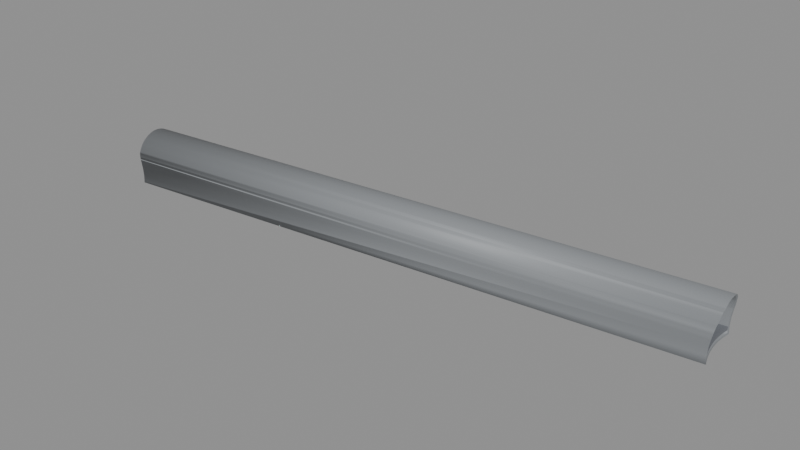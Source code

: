 # Source: BS_T14_Shell.blend  (saved by Blender 5.2.45; exported with 4.5.12 LTS)
import bpy
from mathutils import Matrix  # noqa: F401  (used for matrix-valued properties, if any)

bpy.ops.wm.read_factory_settings(use_empty=True)
scene = bpy.context.scene
scene.name = 'Scene'

# ---- materials (node trees are filled in below, after node groups)
mat_b4o_coat = bpy.data.materials.new('B4O_Coat')
mat_b4o_coat.diffuse_color = (0.26, 0.275, 0.29, 1.0)
mat_b4o_floor = bpy.data.materials.new('B4O_Floor')
mat_b4o_floor.diffuse_color = (0.16, 0.17, 0.19, 1.0)
mat_b4o_dark = bpy.data.materials.new('B4O_Dark')
mat_b4o_dark.diffuse_color = (0.024, 0.028, 0.033, 1.0)

# ---- material node trees
mat_b4o_coat.use_nodes = True; mat_b4o_coat.node_tree.nodes.clear()
_N = mat_b4o_coat.node_tree.nodes; _L = mat_b4o_coat.node_tree.links
n0 = _N.new('ShaderNodeBsdfPrincipled'); n0.name = 'Principled BSDF'; n0.location = (-200, 100)
n0.inputs[0].default_value = (0.26, 0.275, 0.29, 1.0)
n0.inputs[1].default_value = 0.08
n0.inputs[2].default_value = 0.57
n0.inputs[10].default_value = 0.005
n1 = _N.new('ShaderNodeOutputMaterial'); n1.name = 'Material Output'; n1.location = (200, 100)
_L.new(n0.outputs[0], n1.inputs[0])
n1.is_active_output = True
mat_b4o_floor.use_nodes = True; mat_b4o_floor.node_tree.nodes.clear()
_N = mat_b4o_floor.node_tree.nodes; _L = mat_b4o_floor.node_tree.links
n0 = _N.new('ShaderNodeBsdfPrincipled'); n0.name = 'Principled BSDF'; n0.location = (-200, 100)
n0.inputs[0].default_value = (0.16, 0.17, 0.19, 1.0)
n0.inputs[1].default_value = 0.03
n0.inputs[2].default_value = 0.7
n0.inputs[10].default_value = 0.005
n1 = _N.new('ShaderNodeOutputMaterial'); n1.name = 'Material Output'; n1.location = (200, 100)
_L.new(n0.outputs[0], n1.inputs[0])
n1.is_active_output = True
mat_b4o_dark.use_nodes = True; mat_b4o_dark.node_tree.nodes.clear()
_N = mat_b4o_dark.node_tree.nodes; _L = mat_b4o_dark.node_tree.links
n0 = _N.new('ShaderNodeBsdfPrincipled'); n0.name = 'Principled BSDF'; n0.location = (-200, 100)
n0.inputs[0].default_value = (0.024, 0.028, 0.033, 1.0)
n0.inputs[1].default_value = 0.1
n0.inputs[2].default_value = 0.55
n0.inputs[10].default_value = 0.005
n1 = _N.new('ShaderNodeOutputMaterial'); n1.name = 'Material Output'; n1.location = (200, 100)
_L.new(n0.outputs[0], n1.inputs[0])
n1.is_active_output = True

# ---- meshes
me_tunnel_vault = bpy.data.meshes.new('Tunnel_Vault')
me_tunnel_vault.from_pydata([(86.73, 27.3, 3.311), (86.75, 27.1, 3.406), (86.77, 26.89, 3.482), (86.79, 26.67, 3.536), (86.82, 26.45, 3.569), (86.84, 26.23, 3.58), (86.87, 26.01, 3.569), (86.89, 25.79, 3.536), (86.91, 25.57, 3.482), (86.93, 25.36, 3.406), (86.96, 25.16, 3.311), (33.94, 22.65, 2.173), (33.95, 22.56, 2.375), (33.97, 22.44, 2.567), (33.98, 22.31, 2.746), (34.0, 22.16, 2.912), (34.02, 21.99, 3.062), (34.03, 21.82, 3.196), (34.06, 21.63, 3.311), (34.08, 21.42, 3.406), (34.1, 21.21, 3.482), (34.12, 21.0, 3.536), (34.15, 20.78, 3.569), (34.17, 20.56, 3.58), (34.19, 20.33, 3.569), (34.22, 20.11, 3.536), (34.24, 19.9, 3.482), (34.26, 19.69, 3.406), (34.29, 19.49, 3.311), (34.31, 19.3, 3.196), (34.32, 19.12, 3.062), (34.34, 18.95, 2.912), (34.36, 18.8, 2.746), (34.37, 18.67, 2.567), (34.39, 18.56, 2.375), (34.4, 18.46, 2.173), (34.34, 18.94, 2.632), (34.36, 18.82, 2.467), (34.31, 19.23, 2.923), (34.28, 19.57, 3.152), (34.3, 19.4, 3.046), (34.33, 19.08, 2.785), (34.24, 19.95, 3.31), (34.19, 20.35, 3.39), (34.21, 20.15, 3.36), (34.15, 20.76, 3.39), (34.1, 21.16, 3.31), (34.13, 20.96, 3.36), (34.17, 20.56, 3.4), (34.26, 19.76, 3.24), (34.06, 21.54, 3.152), (34.05, 21.72, 3.046), (34.08, 21.36, 3.24), (34.0, 22.17, 2.632), (34.01, 22.03, 2.785), (33.98, 22.29, 2.467), (34.03, 21.88, 2.923), (86.75, 24.0, 1.561), (86.64, 23.95, 0.7841), (86.61, 23.94, 0.0), (86.93, 24.85, 3.061), (86.71, 27.42, 3.239), (86.89, 25.81, 3.423), (86.76, 27.0, 3.377), (86.83, 26.29, 3.465), (86.97, 25.06, 3.249), (86.91, 25.59, 3.405), (86.66, 23.92, -0.68), (86.64, 23.95, -0.68), (86.03, 27.0, -0.68), (86.07, 26.22, -0.68), (86.07, 27.78, -0.68), (86.17, 28.45, -0.68), (86.38, 24.69, -0.68), (86.19, 25.45, -0.68), (86.14, 28.45, 0.0), (86.18, 28.45, 0.7841), (86.25, 28.46, 1.3), (86.29, 28.45, 1.523), (86.29, 28.45, 1.561), (86.34, 28.42, 1.745), (86.38, 28.37, 1.962), (86.43, 28.3, 2.173), (86.45, 28.23, 2.322), (86.47, 28.21, 2.375), (86.52, 28.1, 2.567), (86.57, 27.97, 2.746), (86.61, 27.83, 2.912), (86.62, 27.73, 3.003), (86.64, 27.66, 3.061), (86.64, 27.66, 3.062), (86.7, 27.49, 3.196), (86.96, 24.97, 3.196), (86.95, 24.79, 3.062), (86.95, 24.86, 3.119), (86.95, 24.79, 3.061), (86.95, 24.62, 2.912), (86.95, 24.47, 2.746), (86.93, 24.33, 2.567), (86.9, 24.21, 2.375), (86.87, 24.11, 2.173), (86.89, 24.19, 2.322), (86.84, 24.03, 1.962), (86.84, 24.04, 1.965), (86.81, 23.98, 1.745), (86.77, 23.94, 1.523), (86.78, 23.95, 1.561), (86.74, 23.93, 1.3), (86.62, 23.91, 0.0), (86.66, 23.92, 0.7841), (86.13, 28.27, -0.5), (86.02, 27.0, -0.5), (86.06, 26.22, -0.5), (86.06, 27.78, -0.5), (86.58, 24.09, -0.5), (86.37, 24.68, -0.5), (86.18, 25.44, -0.5), (86.11, 28.26, 0.0), (86.15, 28.27, 0.7841), (86.23, 28.28, 1.3), (86.26, 28.27, 1.506), (86.26, 28.26, 1.561), (86.3, 28.24, 1.71), (86.34, 28.2, 1.91), (86.38, 28.13, 2.104), (86.42, 28.05, 2.29), (86.42, 28.03, 2.322), (86.46, 27.94, 2.467), (86.5, 27.83, 2.632), (86.53, 27.74, 2.733), (86.54, 27.69, 2.785), (86.59, 27.54, 2.923), (86.62, 27.38, 3.046), (86.66, 27.21, 3.152), (86.63, 27.35, 3.061), (86.69, 27.02, 3.24), (86.73, 26.83, 3.31), (86.7, 27.0, 3.248), (86.77, 26.63, 3.36), (86.79, 26.43, 3.39), (86.81, 26.23, 3.4), (86.8, 26.29, 3.397), (86.84, 26.02, 3.39), (86.85, 25.82, 3.36), (86.86, 25.62, 3.31), (86.87, 25.42, 3.24), (86.86, 25.58, 3.296), (86.88, 25.24, 3.152), (86.87, 25.06, 3.046), (86.87, 25.08, 3.061), (86.87, 24.89, 2.923), (86.86, 24.74, 2.785), (86.86, 24.83, 2.872), (86.86, 24.6, 2.632), (86.84, 24.47, 2.467), (86.82, 24.38, 2.322), (86.81, 24.36, 2.29), (86.8, 24.27, 2.104), (86.77, 24.2, 1.91), (86.74, 24.15, 1.71), (86.71, 24.12, 1.561), (86.7, 24.11, 1.506), (86.67, 24.1, 1.3), (86.56, 24.09, 0.0), (86.6, 24.09, 0.7841), (34.06, 22.71, 1.742), (34.19, 22.77, 1.171), (34.27, 22.81, 0.5881), (34.29, 22.83, 0.0), (34.27, 22.81, -0.5881), (34.52, 22.29, -0.5881), (34.71, 21.73, -0.5881), (34.86, 21.16, -0.5881), (34.94, 20.59, -0.5881), (34.97, 20.0, -0.5881), (34.94, 19.41, -0.5881), (34.86, 18.84, -0.5881), (34.4, 18.42, 2.058), (33.95, 22.6, 2.153), (33.97, 22.45, 2.296), (33.98, 22.36, 2.361), (34.37, 18.67, 2.296), (34.36, 18.76, 2.365), (33.94, 22.69, 2.06), (33.95, 22.64, 2.117), (34.71, 18.32, -0.68), (34.25, 22.81, -0.68), (34.23, 22.86, -0.68), (34.7, 21.73, -0.68), (34.5, 22.28, -0.68), (34.84, 21.16, -0.68), (34.96, 20.0, -0.68), (34.93, 19.42, -0.68), (34.93, 20.58, -0.68), (34.84, 18.84, -0.68), (34.15, 22.85, 1.171), (34.11, 22.84, 1.3), (34.27, 22.86, 0.0), (34.24, 22.86, -0.5881), (34.24, 22.86, 0.5881), (34.06, 22.83, 1.523), (34.01, 22.79, 1.742), (34.01, 22.79, 1.745), (33.96, 22.73, 1.962), (34.43, 18.39, 1.962), (34.5, 18.34, 1.745), (34.5, 18.34, 1.742), (34.55, 18.32, 1.523), (34.54, 18.32, 1.567), (34.56, 18.31, 1.478), (34.6, 18.31, 1.3), (34.64, 18.31, 1.171), (34.76, 18.33, 0.0), (34.73, 18.32, -0.5881), (34.73, 18.32, 0.5881), (34.33, 22.69, -0.5), (34.52, 22.29, -0.5), (34.78, 18.51, -0.5), (34.72, 21.73, -0.5), (34.98, 20.0, -0.5), (34.95, 20.59, -0.5), (34.86, 18.83, -0.5), (34.95, 19.41, -0.5), (34.86, 21.17, -0.5), (34.2, 22.67, 1.3), (34.24, 22.68, 1.171), (34.36, 22.69, 0.0), (34.33, 22.69, 0.5881), (34.15, 22.66, 1.506), (34.11, 22.62, 1.71), (34.11, 22.61, 1.742), (34.06, 22.57, 1.91), (34.02, 22.49, 2.104), (33.99, 22.4, 2.29), (33.99, 22.4, 2.296), (34.39, 18.72, 2.29), (34.39, 18.72, 2.296), (34.44, 18.63, 2.104), (34.49, 18.57, 1.91), (34.54, 18.53, 1.742), (34.55, 18.53, 1.71), (34.6, 18.5, 1.506), (34.65, 18.5, 1.3), (34.68, 18.5, 1.171), (34.81, 18.51, 0.0), (34.77, 18.51, 0.5881)], [], [(61, 0, 1, 2, 3, 4, 5, 6, 7, 62, 64, 63), (66, 62, 7, 8, 9, 10, 65), (177, 35, 34, 33, 32, 31, 30, 29, 28, 27, 26, 25, 24, 23, 22, 21, 20, 19, 18, 17, 16, 15, 14, 13, 12, 11, 178, 179, 180, 55, 53, 54, 56, 51, 50, 52, 46, 47, 45, 48, 43, 44, 42, 49, 39, 40, 38, 41, 36, 37, 182, 181), (178, 11, 183, 184), (187, 72, 71, 69, 70, 74, 73, 68, 67, 185, 194, 192, 191, 193, 190, 188, 189, 186), (196, 77, 76, 75, 72, 187, 198, 197, 199, 195), (200, 78, 77, 196), (201, 202, 80, 79, 78, 200), (203, 81, 80, 202), (203, 183, 11, 82, 81), (11, 12, 84, 83, 82), (13, 85, 84, 12), (14, 86, 85, 13), (15, 87, 86, 14), (15, 16, 90, 89, 88, 87), (16, 17, 91, 90), (17, 18, 0, 61, 91), (0, 18, 19, 1), (1, 19, 20, 2), (2, 20, 21, 3), (3, 21, 22, 4), (4, 22, 23, 5), (5, 23, 24, 6), (6, 24, 25, 7), (7, 25, 26, 8), (8, 26, 27, 9), (9, 27, 28, 10), (92, 65, 10, 28, 29), (94, 92, 29, 30, 93), (95, 93, 30, 31, 96), (31, 32, 97, 96), (97, 32, 33, 98), (98, 33, 34, 99), (34, 35, 100, 101, 99), (35, 177, 204, 102, 103, 100), (205, 104, 102, 204), (207, 105, 106, 104, 205, 206, 208), (210, 107, 105, 207, 209), (67, 108, 109, 107, 210, 211, 214, 212, 213, 185), (217, 114, 115, 116, 112, 111, 113, 110, 215, 216, 218, 223, 220, 219, 222, 221), (215, 110, 117, 118, 119, 224, 225, 227, 226), (224, 119, 120, 228), (228, 120, 121, 122, 229), (229, 122, 123, 231, 230), (231, 123, 124, 232), (232, 124, 125, 233), (233, 125, 126, 127, 55, 180, 234), (53, 55, 127, 128), (54, 53, 128, 129, 130), (131, 56, 54, 130), (132, 51, 56, 131), (134, 133, 50, 51, 132), (135, 52, 50, 133), (137, 136, 46, 52, 135), (138, 47, 46, 136), (139, 45, 47, 138), (141, 140, 48, 45, 139), (142, 43, 48, 140), (43, 142, 143, 44), (44, 143, 144, 42), (146, 145, 49, 42, 144), (49, 145, 147, 39), (149, 148, 40, 39, 147), (40, 148, 150, 38), (152, 151, 41, 38, 150), (153, 36, 41, 151), (36, 153, 154, 37), (37, 154, 155, 156, 235, 236, 182), (235, 156, 157, 237), (237, 157, 158, 238), (238, 158, 159, 240, 239), (240, 159, 160, 161, 241), (241, 161, 162, 242), (242, 162, 164, 163, 114, 217, 244, 245, 243), (104, 106, 57, 103, 102), (107, 109, 58, 57, 106, 105), (59, 58, 109, 108), (67, 68, 59, 108), (95, 60, 94, 93), (151, 152, 60, 95, 96, 97, 98, 99, 101, 155, 154, 153), (156, 155, 101, 100, 103, 57, 160, 159, 158, 157), (161, 160, 57, 58, 164, 162), (164, 58, 59, 163), (114, 163, 59, 68, 73, 115), (92, 94, 60, 149, 147, 145, 146, 66, 65), (148, 149, 60, 152, 150), (115, 73, 74, 116), (116, 74, 70, 112), (140, 141, 64, 62, 66, 146, 144, 143, 142), (112, 70, 69, 111), (136, 137, 63, 64, 141, 139, 138), (111, 69, 71, 113), (134, 89, 90, 91, 61, 63, 137, 135, 133), (130, 129, 88, 89, 134, 132, 131), (126, 83, 84, 85, 86, 87, 88, 129, 128, 127), (121, 79, 80, 81, 82, 83, 126, 125, 124, 123, 122), (118, 76, 77, 78, 79, 121, 120, 119), (117, 75, 76, 118), (110, 113, 71, 72, 75, 117), (201, 165, 184, 183, 203, 202), (196, 195, 166, 165, 201, 200), (199, 167, 166, 195), (197, 168, 167, 199), (198, 169, 168, 197), (186, 169, 198, 187), (234, 180, 179), (234, 179, 178, 184, 165, 230, 231, 232, 233), (230, 165, 166, 225, 224, 228, 229), (225, 166, 167, 227), (227, 167, 168, 226), (168, 169, 170, 216, 215, 226), (189, 170, 169, 186), (170, 171, 218, 216), (188, 171, 170, 189), (171, 172, 223, 218), (190, 172, 171, 188), (193, 173, 172, 190), (172, 173, 220, 223), (173, 174, 219, 220), (191, 174, 173, 193), (174, 175, 222, 219), (175, 174, 191, 192), (175, 176, 221, 222), (176, 175, 192, 194), (204, 177, 181, 236, 235, 237, 238, 239, 206, 205), (210, 209, 208, 206, 239, 240, 241, 242, 243, 211), (245, 214, 211, 243), (244, 212, 214, 245), (176, 213, 212, 244, 217, 221), (185, 213, 176, 194), (182, 236, 181), (208, 209, 207)])
me_tunnel_vault.polygons.foreach_set('use_smooth', [1, 1, 1, 1, 1, 1, 1, 1, 1, 1, 1, 1, 1, 1, 1, 1, 1, 1, 1, 1, 1, 1, 1, 1, 1, 1, 1, 1, 1, 1, 1, 1, 1, 1, 1, 1, 1, 1, 1, 1, 1, 1, 1, 1, 1, 1, 1, 1, 1, 1, 1, 1, 1, 1, 1, 1, 1, 1, 1, 1, 1, 1, 1, 1, 1, 1, 1, 1, 1, 1, 1, 1, 1, 1, 0, 0, 0, 0, 0, 0, 0, 0, 0, 0, 0, 0, 0, 0, 0, 0, 0, 0, 0, 0, 0, 0, 0, 0, 0, 0, 0, 0, 0, 0, 0, 0, 0, 0, 0, 0, 0, 0, 0, 0, 0, 0, 0, 0, 0, 0, 0, 0, 0, 0, 0, 0, 0, 0, 0, 0, 0, 0])
_uv = me_tunnel_vault.uv_layers.new(name='UVMap')
_uv.uv.foreach_set('vector', [27.42, 3.239, 27.3, 3.311, 27.1, 3.406, 26.89, 3.482, 26.67, 3.536, 26.45, 3.569, 26.23, 3.58, 26.01, 3.569, 25.79, 3.536, 25.81, 3.423, 26.29, 3.465, 27.0, 3.377, 25.59, 3.405, 25.81, 3.423, 25.79, 3.536, 25.57, 3.482, 25.36, 3.406, 25.16, 3.311, 25.06, 3.249, 18.42, 2.058, 18.46, 2.173, 18.56, 2.375, 18.67, 2.567, 18.8, 2.746, 18.95, 2.912, 19.12, 3.062, 19.3, 3.196, 19.49, 3.311, 19.69, 3.406, 19.9, 3.482, 20.11, 3.536, 20.33, 3.569, 20.56, 3.58, 20.78, 3.569, 21.0, 3.536, 21.21, 3.482, 21.42, 3.406, 21.63, 3.311, 21.82, 3.196, 21.99, 3.062, 22.16, 2.912, 22.31, 2.746, 22.44, 2.567, 22.56, 2.375, 22.65, 2.173, 22.6, 2.153, 22.45, 2.296, 22.36, 2.361, 22.29, 2.467, 22.17, 2.632, 22.03, 2.785, 21.88, 2.923, 21.72, 3.046, 21.54, 3.152, 21.36, 3.24, 21.16, 3.31, 20.96, 3.36, 20.76, 3.39, 20.56, 3.4, 20.35, 3.39, 20.15, 3.36, 19.95, 3.31, 19.76, 3.24, 19.57, 3.152, 19.4, 3.046, 19.23, 2.923, 19.08, 2.785, 18.94, 2.632, 18.82, 2.467, 18.76, 2.365, 18.67, 2.296, 22.6, 2.153, 22.65, 2.173, 22.69, 2.06, 22.64, 2.117, 34.23, 22.86, 86.17, 28.45, 86.07, 27.78, 86.03, 27.0, 86.07, 26.22, 86.19, 25.45, 86.38, 24.69, 86.64, 23.95, 86.66, 23.92, 34.71, 18.32, 34.84, 18.84, 34.93, 19.42, 34.96, 20.0, 34.93, 20.58, 34.84, 21.16, 34.7, 21.73, 34.5, 22.28, 34.25, 22.81, 34.11, 1.3, 86.25, 1.3, 86.18, 0.7841, 86.14, 0.0, 86.17, -0.68, 34.23, -0.68, 34.24, -0.5881, 34.27, 0.0, 34.24, 0.5881, 34.15, 1.171, 34.06, 1.523, 86.29, 1.523, 86.25, 1.3, 34.11, 1.3, 34.01, 1.742, 34.01, 1.745, 86.34, 1.745, 86.29, 1.561, 86.29, 1.523, 34.06, 1.523, 33.96, 1.962, 86.38, 1.962, 86.34, 1.745, 34.01, 1.745, 33.96, 1.962, 33.94, 2.06, 33.94, 2.173, 86.43, 2.173, 86.38, 1.962, 33.94, 2.173, 33.95, 2.375, 86.47, 2.375, 86.45, 2.322, 86.43, 2.173, 33.97, 2.567, 86.52, 2.567, 86.47, 2.375, 33.95, 2.375, 33.98, 2.746, 86.57, 2.746, 86.52, 2.567, 33.97, 2.567, 34.0, 2.912, 86.61, 2.912, 86.57, 2.746, 33.98, 2.746, 34.0, 22.16, 34.02, 21.99, 86.64, 27.66, 86.64, 27.66, 86.62, 27.73, 86.61, 27.83, 34.02, 21.99, 34.03, 21.82, 86.7, 27.49, 86.64, 27.66, 34.03, 21.82, 34.06, 21.63, 86.73, 27.3, 86.71, 27.42, 86.7, 27.49, 86.73, 27.3, 34.06, 21.63, 34.08, 21.42, 86.75, 27.1, 86.75, 27.1, 34.08, 21.42, 34.1, 21.21, 86.77, 26.89, 86.77, 26.89, 34.1, 21.21, 34.12, 21.0, 86.79, 26.67, 86.79, 26.67, 34.12, 21.0, 34.15, 20.78, 86.82, 26.45, 86.82, 26.45, 34.15, 20.78, 34.17, 20.56, 86.84, 26.23, 86.84, 26.23, 34.17, 20.56, 34.19, 20.33, 86.87, 26.01, 86.87, 26.01, 34.19, 20.33, 34.22, 20.11, 86.89, 25.79, 86.89, 25.79, 34.22, 20.11, 34.24, 19.9, 86.91, 25.57, 86.91, 25.57, 34.24, 19.9, 34.26, 19.69, 86.93, 25.36, 86.93, 25.36, 34.26, 19.69, 34.29, 19.49, 86.96, 25.16, 86.96, 24.97, 86.97, 25.06, 86.96, 25.16, 34.29, 19.49, 34.31, 19.3, 86.95, 24.86, 86.96, 24.97, 34.31, 19.3, 34.32, 19.12, 86.95, 24.79, 86.95, 24.79, 86.95, 24.79, 34.32, 19.12, 34.34, 18.95, 86.95, 24.62, 34.34, 2.912, 34.36, 2.746, 86.95, 2.746, 86.95, 2.912, 86.95, 2.746, 34.36, 2.746, 34.37, 2.567, 86.93, 2.567, 86.93, 2.567, 34.37, 2.567, 34.39, 2.375, 86.9, 2.375, 34.39, 2.375, 34.4, 2.173, 86.87, 2.173, 86.89, 2.322, 86.9, 2.375, 34.4, 2.173, 34.4, 2.058, 34.43, 1.962, 86.84, 1.962, 86.84, 1.965, 86.87, 2.173, 34.5, 1.745, 86.81, 1.745, 86.84, 1.962, 34.43, 1.962, 34.55, 1.523, 86.77, 1.523, 86.78, 1.561, 86.81, 1.745, 34.5, 1.745, 34.5, 1.742, 34.54, 1.567, 34.6, 1.3, 86.74, 1.3, 86.77, 1.523, 34.55, 1.523, 34.56, 1.478, 86.66, -0.68, 86.62, 0.0, 86.66, 0.7841, 86.74, 1.3, 34.6, 1.3, 34.64, 1.171, 34.73, 0.5881, 34.76, 0.0, 34.73, -0.5881, 34.71, -0.68, 34.78, 18.51, 86.58, 24.09, 86.37, 24.68, 86.18, 25.44, 86.06, 26.22, 86.02, 27.0, 86.06, 27.78, 86.13, 28.27, 34.33, 22.69, 34.52, 22.29, 34.72, 21.73, 34.86, 21.17, 34.95, 20.59, 34.98, 20.0, 34.95, 19.41, 34.86, 18.83, 34.33, -0.5, 86.13, -0.5, 86.11, 0.0, 86.15, 0.7841, 86.23, 1.3, 34.2, 1.3, 34.24, 1.171, 34.33, 0.5881, 34.36, 0.0, 34.2, 1.3, 86.23, 1.3, 86.26, 1.506, 34.15, 1.506, 34.15, 1.506, 86.26, 1.506, 86.26, 1.561, 86.3, 1.71, 34.11, 1.71, 34.11, 1.71, 86.3, 1.71, 86.34, 1.91, 34.06, 1.91, 34.11, 1.742, 34.06, 1.91, 86.34, 1.91, 86.38, 2.104, 34.02, 2.104, 34.02, 2.104, 86.38, 2.104, 86.42, 2.29, 33.99, 2.29, 33.99, 2.29, 86.42, 2.29, 86.42, 2.322, 86.46, 2.467, 33.98, 2.467, 33.98, 2.361, 33.99, 2.296, 34.0, 2.632, 33.98, 2.467, 86.46, 2.467, 86.5, 2.632, 34.01, 2.785, 34.0, 2.632, 86.5, 2.632, 86.53, 2.733, 86.54, 2.785, 86.59, 27.54, 34.03, 21.88, 34.01, 22.03, 86.54, 27.69, 86.62, 27.38, 34.05, 21.72, 34.03, 21.88, 86.59, 27.54, 86.63, 27.35, 86.66, 27.21, 34.06, 21.54, 34.05, 21.72, 86.62, 27.38, 86.69, 27.02, 34.08, 21.36, 34.06, 21.54, 86.66, 27.21, 86.7, 27.0, 86.73, 26.83, 34.1, 21.16, 34.08, 21.36, 86.69, 27.02, 86.77, 26.63, 34.13, 20.96, 34.1, 21.16, 86.73, 26.83, 86.79, 26.43, 34.15, 20.76, 34.13, 20.96, 86.77, 26.63, 86.8, 26.29, 86.81, 26.23, 34.17, 20.56, 34.15, 20.76, 86.79, 26.43, 86.84, 26.02, 34.19, 20.35, 34.17, 20.56, 86.81, 26.23, 34.19, 20.35, 86.84, 26.02, 86.85, 25.82, 34.21, 20.15, 34.21, 20.15, 86.85, 25.82, 86.86, 25.62, 34.24, 19.95, 86.86, 25.58, 86.87, 25.42, 34.26, 19.76, 34.24, 19.95, 86.86, 25.62, 34.26, 19.76, 86.87, 25.42, 86.88, 25.24, 34.28, 19.57, 86.87, 25.08, 86.87, 25.06, 34.3, 19.4, 34.28, 19.57, 86.88, 25.24, 34.3, 19.4, 86.87, 25.06, 86.87, 24.89, 34.31, 19.23, 86.86, 24.83, 86.86, 24.74, 34.33, 19.08, 34.31, 19.23, 86.87, 24.89, 86.86, 2.632, 34.34, 2.632, 34.33, 2.785, 86.86, 2.785, 34.34, 2.632, 86.86, 2.632, 86.84, 2.467, 34.36, 2.467, 34.36, 2.467, 86.84, 2.467, 86.82, 2.322, 86.81, 2.29, 34.39, 2.29, 34.39, 2.296, 34.36, 2.365, 34.39, 2.29, 86.81, 2.29, 86.8, 2.104, 34.44, 2.104, 34.44, 2.104, 86.8, 2.104, 86.77, 1.91, 34.49, 1.91, 34.49, 1.91, 86.77, 1.91, 86.74, 1.71, 34.55, 1.71, 34.54, 1.742, 34.55, 1.71, 86.74, 1.71, 86.71, 1.561, 86.7, 1.506, 34.6, 1.506, 34.6, 1.506, 86.7, 1.506, 86.67, 1.3, 34.65, 1.3, 34.65, 1.3, 86.67, 1.3, 86.6, 0.7841, 86.56, 0.0, 86.58, -0.5, 34.78, -0.5, 34.81, 0.0, 34.77, 0.5881, 34.68, 1.171, 23.98, 1.745, 23.95, 1.561, 24.0, 1.561, 24.04, 1.965, 24.03, 1.962, 23.93, 1.3, 23.92, 0.7841, 23.95, 0.7841, 24.0, 1.561, 23.95, 1.561, 23.94, 1.523, 23.94, 0.0, 23.95, 0.7841, 23.92, 0.7841, 23.91, 0.0, 23.92, -0.68, 23.95, -0.68, 23.94, 0.0, 23.91, 0.0, 24.79, 3.061, 24.85, 3.061, 24.86, 3.119, 24.79, 3.062, 24.74, 2.785, 24.83, 2.872, 24.85, 3.061, 24.79, 3.061, 24.62, 2.912, 24.47, 2.746, 24.33, 2.567, 24.21, 2.375, 24.19, 2.322, 24.38, 2.322, 24.47, 2.467, 24.6, 2.632, 24.36, 2.29, 24.38, 2.322, 24.19, 2.322, 24.11, 2.173, 24.04, 1.965, 24.0, 1.561, 24.12, 1.561, 24.15, 1.71, 24.2, 1.91, 24.27, 2.104, 24.11, 1.506, 24.12, 1.561, 24.0, 1.561, 23.95, 0.7841, 24.09, 0.7841, 24.1, 1.3, 24.09, 0.7841, 23.95, 0.7841, 23.94, 0.0, 24.09, 0.0, 24.09, -0.5, 24.09, 0.0, 23.94, 0.0, 23.95, -0.68, 24.69, -0.68, 24.68, -0.5, 24.97, 3.196, 24.86, 3.119, 24.85, 3.061, 25.08, 3.061, 25.24, 3.152, 25.42, 3.24, 25.58, 3.296, 25.59, 3.405, 25.06, 3.249, 25.06, 3.046, 25.08, 3.061, 24.85, 3.061, 24.83, 2.872, 24.89, 2.923, 24.68, -0.5, 24.69, -0.68, 25.45, -0.68, 25.44, -0.5, 25.44, -0.5, 25.45, -0.68, 26.22, -0.68, 26.22, -0.5, 26.23, 3.4, 26.29, 3.397, 26.29, 3.465, 25.81, 3.423, 25.59, 3.405, 25.58, 3.296, 25.62, 3.31, 25.82, 3.36, 26.02, 3.39, 26.22, -0.5, 26.22, -0.68, 27.0, -0.68, 27.0, -0.5, 26.83, 3.31, 27.0, 3.248, 27.0, 3.377, 26.29, 3.465, 26.29, 3.397, 26.43, 3.39, 26.63, 3.36, 27.0, -0.5, 27.0, -0.68, 27.78, -0.68, 27.78, -0.5, 27.35, 3.061, 27.66, 3.061, 27.66, 3.062, 27.49, 3.196, 27.42, 3.239, 27.0, 3.377, 27.0, 3.248, 27.02, 3.24, 27.21, 3.152, 27.69, 2.785, 27.74, 2.733, 27.73, 3.003, 27.66, 3.061, 27.35, 3.061, 27.38, 3.046, 27.54, 2.923, 28.03, 2.322, 28.23, 2.322, 28.21, 2.375, 28.1, 2.567, 27.97, 2.746, 27.83, 2.912, 27.73, 3.003, 27.74, 2.733, 27.83, 2.632, 27.94, 2.467, 28.26, 1.561, 28.45, 1.561, 28.42, 1.745, 28.37, 1.962, 28.3, 2.173, 28.23, 2.322, 28.03, 2.322, 28.05, 2.29, 28.13, 2.104, 28.2, 1.91, 28.24, 1.71, 28.27, 0.7841, 28.45, 0.7841, 28.46, 1.3, 28.45, 1.523, 28.45, 1.561, 28.26, 1.561, 28.27, 1.506, 28.28, 1.3, 28.26, 0.0, 28.45, 0.0, 28.45, 0.7841, 28.27, 0.7841, 28.27, -0.5, 27.78, -0.5, 27.78, -0.68, 28.45, -0.68, 28.45, 0.0, 28.26, 0.0, 22.79, 1.742, 22.71, 1.742, 22.64, 2.117, 22.69, 2.06, 22.73, 1.962, 22.79, 1.745, 22.84, 1.3, 22.85, 1.171, 22.77, 1.171, 22.71, 1.742, 22.79, 1.742, 22.83, 1.523, 22.86, 0.5881, 22.81, 0.5881, 22.77, 1.171, 22.85, 1.171, 22.86, 0.0, 22.83, 0.0, 22.81, 0.5881, 22.86, 0.5881, 22.86, -0.5881, 22.81, -0.5881, 22.83, 0.0, 22.86, 0.0, 22.81, -0.68, 22.81, -0.5881, 22.86, -0.5881, 22.86, -0.68, 22.4, 2.296, 22.36, 2.361, 22.45, 2.296, 22.4, 2.296, 22.45, 2.296, 22.6, 2.153, 22.64, 2.117, 22.71, 1.742, 22.61, 1.742, 22.57, 1.91, 22.49, 2.104, 22.4, 2.29, 22.61, 1.742, 22.71, 1.742, 22.77, 1.171, 22.68, 1.171, 22.67, 1.3, 22.66, 1.506, 22.62, 1.71, 22.68, 1.171, 22.77, 1.171, 22.81, 0.5881, 22.69, 0.5881, 22.69, 0.5881, 22.81, 0.5881, 22.83, 0.0, 22.69, 0.0, 22.83, 0.0, 22.81, -0.5881, 22.29, -0.5881, 22.29, -0.5, 22.69, -0.5, 22.69, 0.0, 22.28, -0.68, 22.29, -0.5881, 22.81, -0.5881, 22.81, -0.68, 22.29, -0.5881, 21.73, -0.5881, 21.73, -0.5, 22.29, -0.5, 21.73, -0.68, 21.73, -0.5881, 22.29, -0.5881, 22.28, -0.68, 21.73, -0.5881, 21.16, -0.5881, 21.17, -0.5, 21.73, -0.5, 21.16, -0.68, 21.16, -0.5881, 21.73, -0.5881, 21.73, -0.68, 20.58, -0.68, 20.59, -0.5881, 21.16, -0.5881, 21.16, -0.68, 21.16, -0.5881, 20.59, -0.5881, 20.59, -0.5, 21.17, -0.5, 20.59, -0.5881, 20.0, -0.5881, 20.0, -0.5, 20.59, -0.5, 20.0, -0.68, 20.0, -0.5881, 20.59, -0.5881, 20.58, -0.68, 20.0, -0.5881, 19.41, -0.5881, 19.41, -0.5, 20.0, -0.5, 19.41, -0.5881, 20.0, -0.5881, 20.0, -0.68, 19.42, -0.68, 19.41, -0.5881, 18.84, -0.5881, 18.83, -0.5, 19.41, -0.5, 18.84, -0.5881, 19.41, -0.5881, 19.42, -0.68, 18.84, -0.68, 18.39, 1.962, 18.42, 2.058, 18.67, 2.296, 18.72, 2.296, 18.72, 2.29, 18.63, 2.104, 18.57, 1.91, 18.53, 1.742, 18.34, 1.742, 18.34, 1.745, 18.31, 1.3, 18.31, 1.478, 18.32, 1.567, 18.34, 1.742, 18.53, 1.742, 18.53, 1.71, 18.5, 1.506, 18.5, 1.3, 18.5, 1.171, 18.31, 1.171, 18.51, 0.5881, 18.32, 0.5881, 18.31, 1.171, 18.5, 1.171, 18.51, 0.0, 18.33, 0.0, 18.32, 0.5881, 18.51, 0.5881, 18.84, -0.5881, 18.32, -0.5881, 18.33, 0.0, 18.51, 0.0, 18.51, -0.5, 18.83, -0.5, 18.32, -0.68, 18.32, -0.5881, 18.84, -0.5881, 18.84, -0.68, 18.76, 2.365, 18.72, 2.296, 18.67, 2.296, 18.32, 1.567, 18.31, 1.478, 18.32, 1.523])
me_tunnel_vault.materials.append(mat_b4o_coat)
me_tunnel_vault.materials.append(None)
me_tunnel_vault.update()
me_b3_t14_floor = bpy.data.meshes.new('B3-T14_Floor')
me_b3_t14_floor.from_pydata([(86.0, 27.0, -0.3), (86.01, 26.61, -0.3), (86.01, 27.39, -0.3), (86.09, 25.83, -0.3), (86.04, 26.22, -0.3), (86.04, 27.78, -0.3), (86.47, 24.31, -0.3), (86.56, 24.09, -0.3), (86.35, 24.68, -0.3), (86.24, 25.06, -0.3), (86.16, 25.44, -0.3), (86.09, 28.17, -0.3), (86.11, 28.26, -0.3), (86.0, 27.0, 0.0), (86.01, 26.61, 0.0), (86.01, 27.39, 0.0), (86.09, 25.83, 0.0), (86.04, 26.22, 0.0), (86.04, 27.78, 0.0), (86.47, 24.31, 0.0), (86.35, 24.68, 0.0), (86.24, 25.06, 0.0), (86.16, 25.44, 0.0), (86.11, 28.26, 0.0), (86.09, 28.17, 0.0), (86.56, 24.09, 0.0), (34.81, 18.51, -0.3), (34.36, 22.69, -0.3), (34.42, 22.56, -0.3), (34.64, 22.02, -0.3), (34.54, 22.29, -0.3), (34.88, 18.83, -0.3), (34.82, 21.46, -0.3), (34.74, 21.74, -0.3), (34.99, 20.0, -0.3), (34.99, 20.29, -0.3), (34.99, 19.71, -0.3), (34.97, 20.59, -0.3), (34.93, 19.12, -0.3), (34.97, 19.41, -0.3), (34.93, 20.88, -0.3), (34.88, 21.17, -0.3), (34.82, 18.54, -0.3), (34.36, 22.69, 0.0), (34.42, 22.56, 0.0), (34.64, 22.02, 0.0), (34.54, 22.29, 0.0), (34.81, 18.51, 0.0), (34.82, 18.54, 0.0), (34.88, 18.83, 0.0), (34.82, 21.46, 0.0), (34.74, 21.74, 0.0), (34.99, 20.0, 0.0), (34.99, 20.29, 0.0), (34.99, 19.71, 0.0), (34.97, 20.59, 0.0), (34.93, 19.12, 0.0), (34.97, 19.41, 0.0), (34.93, 20.88, 0.0), (34.88, 21.17, 0.0)], [], [(27, 12, 11, 5, 2, 0, 1, 4, 3, 10, 9, 8, 6, 7, 26, 42, 31, 38, 39, 36, 34, 35, 37, 40, 41, 32, 33, 29, 30, 28), (48, 47, 25, 19, 20, 21, 22, 16, 17, 14, 13, 15, 18, 24, 23, 43, 44, 46, 45, 51, 50, 59, 58, 55, 53, 52, 54, 57, 56, 49), (26, 7, 25, 47), (43, 23, 12, 27), (7, 6, 19, 25), (19, 6, 8, 20), (20, 8, 9, 21), (21, 9, 10, 22), (22, 10, 3, 16), (16, 3, 4, 17), (17, 4, 1, 14), (14, 1, 0, 13), (13, 0, 2, 15), (15, 2, 5, 18), (18, 5, 11, 24), (23, 24, 11, 12), (27, 28, 44, 43), (28, 30, 46, 44), (30, 29, 45, 46), (29, 33, 51, 45), (33, 32, 50, 51), (32, 41, 59, 50), (41, 40, 58, 59), (40, 37, 55, 58), (37, 35, 53, 55), (35, 34, 52, 53), (34, 36, 54, 52), (36, 39, 57, 54), (39, 38, 56, 57), (38, 31, 49, 56), (31, 42, 48, 49), (47, 48, 42, 26)])
me_b3_t14_floor.polygons.foreach_set('material_index', [0, 0, 0, 0, 0, 0, 0, 0, 0, 0, 0, 0, 0, 0, 0, 0, 1, 1, 1, 1, 1, 1, 1, 1, 1, 1, 1, 1, 1, 1, 1, 1])
_uv = me_b3_t14_floor.uv_layers.new(name='UVMap')
_uv.uv.foreach_set('vector', [34.36, 22.69, 86.11, 28.26, 86.09, 28.17, 86.04, 27.78, 86.01, 27.39, 86.0, 27.0, 86.01, 26.61, 86.04, 26.22, 86.09, 25.83, 86.16, 25.44, 86.24, 25.06, 86.35, 24.68, 86.47, 24.31, 86.56, 24.09, 34.81, 18.51, 34.82, 18.54, 34.88, 18.83, 34.93, 19.12, 34.97, 19.41, 34.99, 19.71, 34.99, 20.0, 34.99, 20.29, 34.97, 20.59, 34.93, 20.88, 34.88, 21.17, 34.82, 21.46, 34.74, 21.74, 34.64, 22.02, 34.54, 22.29, 34.42, 22.56, 34.82, 18.54, 34.81, 18.51, 86.56, 24.09, 86.47, 24.31, 86.35, 24.68, 86.24, 25.06, 86.16, 25.44, 86.09, 25.83, 86.04, 26.22, 86.01, 26.61, 86.0, 27.0, 86.01, 27.39, 86.04, 27.78, 86.09, 28.17, 86.11, 28.26, 34.36, 22.69, 34.42, 22.56, 34.54, 22.29, 34.64, 22.02, 34.74, 21.74, 34.82, 21.46, 34.88, 21.17, 34.93, 20.88, 34.97, 20.59, 34.99, 20.29, 34.99, 20.0, 34.99, 19.71, 34.97, 19.41, 34.93, 19.12, 34.88, 18.83, 34.81, -0.3, 86.56, -0.3, 86.56, 0.0, 34.81, 0.0, 34.36, 0.0, 86.11, 0.0, 86.11, -0.3, 34.36, -0.3, 24.09, -0.3, 24.31, -0.3, 24.31, 0.0, 24.09, 0.0, 24.31, 0.0, 24.31, -0.3, 24.68, -0.3, 24.68, 0.0, 24.68, 0.0, 24.68, -0.3, 25.06, -0.3, 25.06, 0.0, 25.06, 0.0, 25.06, -0.3, 25.44, -0.3, 25.44, 0.0, 25.44, 0.0, 25.44, -0.3, 25.83, -0.3, 25.83, 0.0, 25.83, 0.0, 25.83, -0.3, 26.22, -0.3, 26.22, 0.0, 26.22, 0.0, 26.22, -0.3, 26.61, -0.3, 26.61, 0.0, 26.61, 0.0, 26.61, -0.3, 27.0, -0.3, 27.0, 0.0, 27.0, 0.0, 27.0, -0.3, 27.39, -0.3, 27.39, 0.0, 27.39, 0.0, 27.39, -0.3, 27.78, -0.3, 27.78, 0.0, 27.78, 0.0, 27.78, -0.3, 28.17, -0.3, 28.17, 0.0, 28.26, 0.0, 28.17, 0.0, 28.17, -0.3, 28.26, -0.3, 22.69, -0.3, 22.56, -0.3, 22.56, 0.0, 22.69, 0.0, 22.56, -0.3, 22.29, -0.3, 22.29, 0.0, 22.56, 0.0, 22.29, -0.3, 22.02, -0.3, 22.02, 0.0, 22.29, 0.0, 22.02, -0.3, 21.74, -0.3, 21.74, 0.0, 22.02, 0.0, 21.74, -0.3, 21.46, -0.3, 21.46, 0.0, 21.74, 0.0, 21.46, -0.3, 21.17, -0.3, 21.17, 0.0, 21.46, 0.0, 21.17, -0.3, 20.88, -0.3, 20.88, 0.0, 21.17, 0.0, 20.88, -0.3, 20.59, -0.3, 20.59, 0.0, 20.88, 0.0, 20.59, -0.3, 20.29, -0.3, 20.29, 0.0, 20.59, 0.0, 20.29, -0.3, 20.0, -0.3, 20.0, 0.0, 20.29, 0.0, 20.0, -0.3, 19.71, -0.3, 19.71, 0.0, 20.0, 0.0, 19.71, -0.3, 19.41, -0.3, 19.41, 0.0, 19.71, 0.0, 19.41, -0.3, 19.12, -0.3, 19.12, 0.0, 19.41, 0.0, 19.12, -0.3, 18.83, -0.3, 18.83, 0.0, 19.12, 0.0, 18.83, -0.3, 18.54, -0.3, 18.54, 0.0, 18.83, 0.0, 18.51, 0.0, 18.54, 0.0, 18.54, -0.3, 18.51, -0.3])
me_b3_t14_floor.materials.append(mat_b4o_floor)
me_b3_t14_floor.materials.append(mat_b4o_dark)
me_b3_t14_floor.update()

# ---- objects
ob_tunnel_vault = bpy.data.objects.new('Tunnel_Vault', me_tunnel_vault)
ob_b3_t14_floor = bpy.data.objects.new('B3-T14_Floor', me_b3_t14_floor)

# ---- transforms, parenting, visibility, modifiers, constraints
ob_tunnel_vault.location = (0.0, 0.0, 0.0)
ob_b3_t14_floor.location = (0.0, 0.0, 0.0)

# ---- collection membership
scene.collection.objects.link(ob_tunnel_vault)
scene.collection.objects.link(ob_b3_t14_floor)

# ---- scene / render settings (as saved in the file)
scene.frame_start = 1; scene.frame_end = 250; scene.frame_set(1)
scene.render.engine = 'BLENDER_EEVEE_NEXT'
scene.render.bake_bias = 0.0
scene.render.bake_samples = 0
scene.render.compositor_device = 'GPU'
scene.eevee.use_volume_custom_range = False
scene.eevee.fast_gi_thickness_near = 0.1
scene.eevee.fast_gi_thickness_far = 0.0
scene.eevee.ray_tracing_options.screen_trace_thickness = 0.1
bpy.context.view_layer.update()

# ---- added for rendering (the .blend has no active camera and no usable light): camera, sun + grey world if the file has none
cam_auto = bpy.data.cameras.new('AutoCamera')
cam_auto.lens = 50.0
cam_auto.sensor_width = 36.0
cam_auto.clip_end = 1000.0
ob_auto_camera = bpy.data.objects.new('AutoCamera', cam_auto)
scene.collection.objects.link(ob_auto_camera)
ob_auto_camera.location = (110.562, -36.7449, 41.5363)
ob_auto_camera.rotation_euler = (1.09748, -7.21219e-08, 0.694738)
scene.camera = ob_auto_camera
light_auto_sun = bpy.data.lights.new('AutoSun', 'SUN')
light_auto_sun.energy = 3.0
light_auto_sun.angle = 0.0523599
ob_auto_sun = bpy.data.objects.new('AutoSun', light_auto_sun)
scene.collection.objects.link(ob_auto_sun)
ob_auto_sun.rotation_euler = (0.872665, 0.174533, 0.523599)
if scene.world is None:
    world_auto = bpy.data.worlds.new('AutoWorld')
    world_auto.color = (0.3, 0.3, 0.3)
    scene.world = world_auto
bpy.context.view_layer.update()

